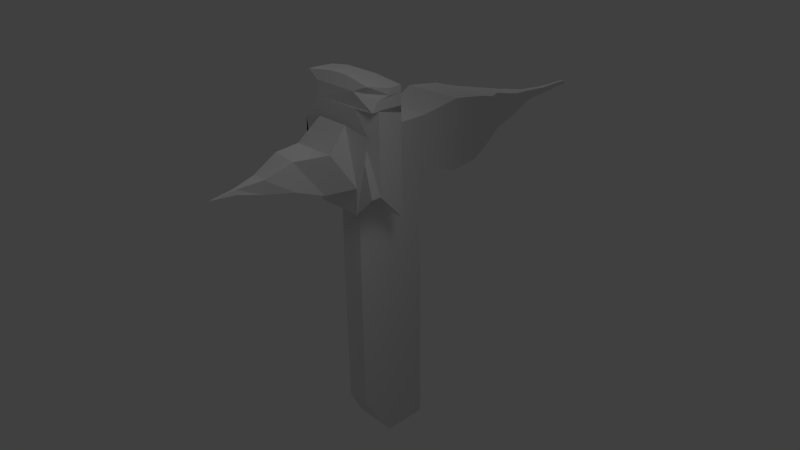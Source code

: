 # Source: t2.blend  (saved by Blender 2.61.0; exported with 4.5.12 LTS)
import bpy
from mathutils import Matrix  # noqa: F401  (used for matrix-valued properties, if any)

bpy.ops.wm.read_factory_settings(use_empty=True)
scene = bpy.context.scene
scene.name = 'Scene'

# ---- collections
col_collection_1 = bpy.data.collections.new('Collection 1'); scene.collection.children.link(col_collection_1)

# ---- world
world_world = bpy.data.worlds.new('World'); scene.world = world_world
world_world.color = (0.05088, 0.05088, 0.05088)
world_world.use_sun_shadow = False
world_world.sun_shadow_jitter_overblur = 0.0
world_world.cycles.sampling_method = 'MANUAL'
world_world.cycles.sample_map_resolution = 256

# ---- cameras
cam_camera = bpy.data.cameras.new('Camera')
cam_camera.clip_end = 100.0
cam_camera.lens = 35.0
cam_camera.sensor_width = 32.0
cam_camera.sensor_height = 18.0
cam_camera.ortho_scale = 7.314
cam_camera.dof.focus_distance = 0.0
cam_camera.dof.aperture_fstop = 128.0

# ---- lights
light_spot = bpy.data.lights.new('Spot', 'SPOT')
light_spot.transmission_factor = 0.0
light_spot.energy = 100.0
light_spot.shadow_buffer_clip_start = 0.5
light_spot.shadow_soft_size = 1.0
light_spot.shadow_maximum_resolution = 0.006
light_spot.use_absolute_resolution = True
light_spot.cycles.use_multiple_importance_sampling = False
light_area = bpy.data.lights.new('Area', 'AREA')
light_area.transmission_factor = 0.0
light_area.energy = 78.54
light_area.shadow_buffer_clip_start = 0.5
light_area.shadow_soft_size = 1.0
light_area.shadow_maximum_resolution = 0.006
light_area.use_absolute_resolution = True
light_area.size = 1.0
light_area.size_y = 1.0
light_area.cycles.use_multiple_importance_sampling = False

# ---- meshes
me_cube_001 = bpy.data.meshes.new('Cube.001')
me_cube_001.from_pydata([(1.0, 1.0, -1.0), (1.0, -1.0, -1.0), (-1.0, -1.0, -1.0), (-1.0, 1.0, -1.0), (1.0, 1.0, 1.0), (1.0, -1.0, 1.0), (-1.005, -1.001, 1.0), (-1.0, 1.0, 1.0), (1.0, 1.0, 3.474), (-1.0, 1.0, 3.474), (-1.0, -1.0, 3.474), (1.0, -1.0, 3.474), (-1.0, 1.0, 2.771), (1.0, 1.0, 2.771), (-1.0, -1.0, 2.771), (1.0, -1.0, 2.771), (-1.0, -1.0, 2.771), (1.0, -1.0, 2.771), (-1.0, 1.0, 2.771), (1.0, 1.0, 2.771), (1.0, -1.0, 3.474), (-1.0, -1.0, 3.474), (1.0, 1.0, 3.474), (-1.0, 1.0, 3.474), (1.0, 1.0, 3.474), (-1.0, 1.0, 3.474), (-1.0, -1.0, 3.474), (1.0, -1.0, 3.474), (-1.0, 1.0, 2.771), (1.0, 1.0, 2.771), (-1.0, -1.0, 2.771), (1.0, -1.0, 2.771), (1.0, -1.0, 2.771), (-1.0, -1.0, 2.771), (-1.0, 1.0, 2.771), (1.0, 1.0, 2.771), (1.0, -1.0, 3.474), (-1.0, -1.0, 3.474), (1.0, 1.0, 3.474), (-1.0, 1.0, 3.474), (1.0, 1.0, 3.474), (-1.0, 1.0, 3.474), (1.0, -1.0, 3.474), (-1.0, -1.0, 3.474), (-1.0, 1.0, 2.771), (1.0, 1.0, 2.771), (-1.0, -1.0, 2.771), (1.0, -1.0, 2.771), (-1.0, -1.0, 2.771), (1.0, -1.0, 2.771), (-1.0, 1.0, 2.771), (1.0, 1.0, 2.771), (1.0, -1.0, 3.474), (-1.0, -1.0, 3.474), (1.0, 1.0, 3.474), (-1.0, 1.0, 3.474), (1.0, 1.0, 3.474), (-1.0, 1.0, 3.474), (1.0, -1.0, 3.474), (-1.0, -1.0, 3.474), (-1.0, 1.0, 2.771), (1.0, 1.0, 2.771), (-1.0, -1.0, 2.771), (1.0, -1.0, 2.771), (-1.37, -1.0, 2.642), (1.37, -1.0, 2.642), (1.37, -1.0, 3.604), (-1.37, -1.0, 3.604), (1.37, -0.9999, 3.604), (-1.37, -1.0, 3.604), (-1.37, -1.0, 2.642), (1.37, -0.9999, 2.642), (-1.772, -1.0, 3.745), (1.772, -0.9999, 3.745), (-1.772, -1.0, 2.5), (1.772, -0.9999, 2.5), (2.014, -0.9999, 2.415), (-2.014, -1.0, 2.415), (2.014, -0.9999, 3.83), (-2.014, -1.0, 3.83), (-2.014, -1.579, 3.83), (-2.014, -0.9957, 2.415), (2.014, -0.9955, 2.415), (2.014, -0.9955, 3.83), (-2.014, -0.9957, 3.83), (-2.014, -0.9957, 3.83), (2.014, -0.9955, 3.83), (2.014, -0.9955, 2.415), (-2.014, -0.9957, 2.415), (-2.014, -0.9957, 3.743), (2.014, -0.9955, 3.743), (-2.014, -1.579, 3.743), (2.014, -1.578, 3.986), (-2.014, -1.579, 3.986), (2.014, -0.9955, 3.986), (-2.014, -0.9957, 3.986), (2.014, -0.9955, 4.073), (-2.014, -0.9957, 4.073), (-2.014, -1.579, 4.073), (2.014, -1.578, 4.073), (0.8239, -1.168, 4.14), (-0.8239, -1.168, 4.14), (0.3535, -2.151, 4.163), (-0.5245, -2.151, 4.163), (-1.821, -2.06, 4.111), (1.65, -2.06, 4.111), (0.9873, -2.506, 4.029), (1.65, -2.37, 4.111), (-1.821, -2.37, 4.111), (-1.158, -2.507, 4.029), (1.928, -2.06, 3.952), (1.928, -2.06, 3.822), (-1.158, -2.507, 3.822), (-1.158, -2.507, 3.832), (1.928, -2.06, 3.832), (-2.099, -2.06, 2.768), (-2.099, -2.06, 3.522), (1.928, -2.06, 2.768), (-1.455, -1.928, 3.402), (-1.455, -1.928, 2.889), (-1.455, -1.928, 2.889), (-1.455, -1.928, 3.402), (-0.6183, -1.928, 2.38), (0.4473, -1.928, 2.38), (0.4695, -1.967, 1.436), (-0.6336, -1.951, 1.436), (-0.6183, -1.928, -0.5102), (0.4473, -1.928, -0.5102), (-0.5245, -2.279, 4.163), (0.3535, -2.279, 4.163), (1.928, -2.37, 3.822), (0.9873, -2.506, 3.832), (-0.08515, -8.479, 3.145), (-0.08515, -8.479, 3.145), (-0.08515, -8.479, 3.145), (-0.08515, -8.479, 3.145), (-0.01541, -7.35, 3.181), (-0.155, -7.35, 3.181), (-0.1856, -7.35, 3.121), (0.0152, -7.35, 3.121), (-0.2958, -6.272, 3.028), (0.1252, -6.272, 3.028), (0.2516, -6.273, 3.22), (-0.4187, -6.272, 3.219), (0.4959, -5.109, 3.352), (-0.511, -5.135, 3.393), (-0.7899, -5.135, 2.996), (0.6192, -5.135, 2.996), (-0.6366, -3.685, 2.801), (0.4658, -3.685, 2.801), (0.9518, -3.705, 3.354), (-1.065, -3.685, 3.339), (0.6821, -2.698, 3.618), (-0.8531, -2.698, 3.618), (-1.431, -2.698, 2.876), (1.26, -2.698, 2.876), (-1.158, -2.507, 2.485), (0.9873, -2.506, 2.485), (1.794, -2.506, 3.522), (-1.965, -2.507, 3.522), (-2.099, -2.507, 2.768), (1.928, -2.506, 2.768), (-1.0, 1.0, 2.771), (1.0, 0.9998, 2.771), (1.0, 1.0, 3.474), (-1.0, 1.0, 3.474), (1.0, 1.0, 3.474), (1.0, 1.0, 2.771), (1.0, 1.0, 2.771), (1.0, 1.0, 3.474), (1.0, 1.0, 3.474), (1.0, 1.0, 2.771), (1.0, 1.0, 3.474), (1.0, 1.0, 2.771), (1.0, 1.0, 2.771), (1.0, 1.0, 3.474), (1.0, 1.0, 3.474), (1.0, 1.0, 2.771), (1.0, 1.268, 3.474), (-1.0, 1.268, 3.474), (-1.0, 1.268, 2.771), (1.0, 1.268, 2.771), (-1.37, 2.696, 2.642), (1.37, 2.696, 2.642), (1.401, 2.752, 3.609), (-1.318, 2.628, 3.606), (1.342, 4.27, 3.528), (-1.342, 4.27, 3.528), (-1.152, 4.27, 2.651), (1.152, 4.27, 2.651), (-0.8598, 5.399, 2.754), (0.8602, 5.399, 2.754), (1.05, 5.399, 3.425), (-1.049, 5.399, 3.425), (0.596, 6.261, 3.38), (-0.5953, 6.261, 3.38), (-0.7325, 6.261, 2.913), (0.7332, 6.261, 2.913), (-0.41, 7.695, 2.945), (0.411, 7.695, 2.945), (0.5058, 7.695, 3.267), (-0.5049, 7.695, 3.267), (0.1669, 8.937, 3.2), (-0.1655, 8.937, 3.2), (-0.2198, 8.937, 3.064), (0.2213, 8.937, 3.064), (-0.1053, 10.16, 3.076), (0.1071, 10.16, 3.076), (0.1327, 10.16, 3.16), (-0.131, 10.16, 3.16), (0.06723, 11.43, 3.152), (-0.06503, 11.43, 3.152), (-0.08127, 11.43, 3.099), (0.08347, 11.43, 3.099), (-0.06484, 11.89, 3.095), (0.06742, 11.89, 3.095), (0.07988, 11.89, 3.146), (-0.0773, 11.89, 3.146)], [], [(0, 1, 2, 3), (0, 4, 5, 1), (2, 6, 7, 3), (4, 0, 3, 7), (8, 9, 10, 11), (7, 12, 13, 4), (6, 14, 12, 7), (14, 10, 9, 12), (4, 13, 15, 5), (13, 8, 11, 15), (14, 15, 17, 16), (13, 12, 18, 19), (15, 11, 20, 17), (10, 14, 16, 21), (12, 9, 23, 18), (11, 10, 21, 20), (9, 8, 22, 23), (23, 22, 24, 25), (20, 21, 26, 27), (18, 23, 25, 28), (21, 16, 30, 26), (17, 20, 27, 31), (19, 18, 28, 29), (16, 17, 31, 30), (30, 31, 32, 33), (29, 28, 34, 35), (31, 27, 36, 32), (26, 30, 33, 37), (24, 29, 35, 38), (28, 25, 39, 34), (27, 26, 37, 36), (25, 24, 38, 39), (39, 38, 40, 41), (36, 37, 43, 42), (34, 39, 41, 44), (38, 35, 45, 40), (37, 33, 46, 43), (32, 36, 42, 47), (35, 34, 44, 45), (33, 32, 47, 46), (46, 47, 49, 48), (45, 44, 50, 51), (47, 42, 52, 49), (43, 46, 48, 53), (40, 45, 51, 54), (44, 41, 55, 50), (42, 43, 53, 52), (41, 40, 54, 55), (55, 54, 56, 57), (52, 53, 59, 58), (50, 55, 57, 60), (54, 51, 61, 56), (53, 48, 62, 59), (49, 52, 58, 63), (51, 50, 60, 61), (48, 49, 63, 62), (62, 63, 65, 64), (63, 58, 66, 65), (59, 62, 64, 67), (58, 59, 67, 66), (66, 67, 69, 68), (65, 66, 68, 71), (64, 65, 71, 70), (70, 71, 72, 73), (71, 68, 74, 72), (69, 70, 73, 75), (68, 69, 75, 74), (74, 75, 76, 77), (75, 73, 78, 76), (72, 74, 77, 79), (73, 72, 79, 78), (85, 86, 87, 88), (83, 84, 89, 90), (84, 80, 91, 89), (89, 91, 93, 95), (90, 89, 95, 94), (94, 95, 97, 96), (95, 93, 98, 97), (92, 94, 96, 99), (96, 97, 101, 100), (100, 101, 103, 102), (101, 97, 104, 103), (96, 100, 102, 105), (92, 99, 107, 106), (99, 96, 105, 107), (97, 98, 108, 104), (98, 93, 109, 108), (94, 92, 106, 110), (90, 94, 110, 111), (93, 91, 112, 109), (91, 80, 113, 112), (83, 90, 111, 114), (84, 81, 115, 116), (80, 84, 116, 113), (82, 83, 114, 117), (81, 82, 117, 115), (70, 69, 118, 119), (64, 70, 119, 120), (69, 67, 121, 118), (67, 64, 120, 121), (15, 14, 122, 123), (5, 15, 123, 124), (14, 6, 125, 122), (6, 2, 126, 125), (1, 5, 124, 127), (2, 1, 127, 126), (128, 129, 102, 103), (104, 108, 128, 103), (107, 105, 102, 129), (108, 107, 129, 128), (109, 106, 107, 108), (130, 111, 110, 106), (112, 130, 106, 109), (113, 131, 130, 112), (131, 114, 111, 130), (132, 133, 134, 135), (136, 137, 132, 135), (137, 138, 133, 132), (139, 136, 135, 134), (138, 139, 134, 133), (140, 141, 139, 138), (141, 142, 136, 139), (143, 140, 138, 137), (142, 143, 137, 136), (144, 145, 143, 142), (145, 146, 140, 143), (147, 144, 142, 141), (146, 147, 141, 140), (148, 149, 147, 146), (149, 150, 144, 147), (151, 148, 146, 145), (150, 151, 145, 144), (152, 153, 151, 150), (153, 154, 148, 151), (155, 152, 150, 149), (154, 155, 149, 148), (156, 157, 155, 154), (157, 158, 152, 155), (159, 156, 154, 153), (158, 159, 153, 152), (131, 113, 159, 158), (113, 160, 156, 159), (161, 131, 158, 157), (160, 161, 157, 156), (160, 113, 116, 115), (131, 161, 117, 114), (161, 160, 115, 117), (121, 120, 119, 118), (124, 123, 122, 125), (127, 124, 125, 126), (61, 60, 162, 163), (56, 61, 163, 164), (60, 57, 165, 162), (57, 56, 164, 165), (29, 24, 166, 167), (19, 29, 167, 168), (24, 22, 169, 166), (22, 8, 170, 169), (13, 19, 168, 171), (8, 13, 171, 170), (170, 171, 173, 172), (171, 168, 174, 173), (169, 170, 172, 175), (166, 169, 175, 176), (168, 167, 177, 174), (167, 166, 176, 177), (165, 164, 178, 179), (162, 165, 179, 180), (164, 163, 181, 178), (163, 162, 180, 181), (172, 173, 174, 175), (175, 174, 177, 176), (181, 180, 182, 183), (178, 181, 183, 184), (180, 179, 185, 182), (179, 178, 184, 185), (185, 184, 186, 187), (182, 185, 187, 188), (184, 183, 189, 186), (183, 182, 188, 189), (189, 188, 190, 191), (186, 189, 191, 192), (188, 187, 193, 190), (187, 186, 192, 193), (193, 192, 194, 195), (190, 193, 195, 196), (192, 191, 197, 194), (191, 190, 196, 197), (197, 196, 198, 199), (194, 197, 199, 200), (196, 195, 201, 198), (195, 194, 200, 201), (201, 200, 202, 203), (198, 201, 203, 204), (200, 199, 205, 202), (199, 198, 204, 205), (205, 204, 206, 207), (202, 205, 207, 208), (204, 203, 209, 206), (203, 202, 208, 209), (209, 208, 210, 211), (206, 209, 211, 212), (208, 207, 213, 210), (207, 206, 212, 213), (213, 212, 214, 215), (210, 213, 215, 216), (212, 211, 217, 214), (211, 210, 216, 217), (214, 217, 216, 215)])
me_cube_001.use_remesh_preserve_volume = False
me_cube_001.use_remesh_preserve_attributes = False
me_cube_001.use_mirror_vertex_groups = False
me_cube_001.update()

# ---- objects
ob_spot = bpy.data.objects.new('Spot', light_spot)
ob_area = bpy.data.objects.new('Area', light_area)
ob_cube = bpy.data.objects.new('Cube', me_cube_001)
ob_camera = bpy.data.objects.new('Camera', cam_camera)

# ---- transforms, parenting, visibility, modifiers, constraints
ob_spot.location = (3.865, -1.604, 6.037)
ob_spot.rotation_euler = (0.0, 0.7955, 0.0)
ob_spot.lineart.crease_threshold = 0.0
ob_area.location = (-7.232, 4.423, 6.816)
ob_area.rotation_euler = (0.0, -0.2126, 0.0)
ob_area.scale = (3.678, 3.678, 3.678)
ob_area.lineart.crease_threshold = 0.0
ob_cube.location = (-0.07164, 0.3117, -1.704)
ob_cube.scale = (0.3, 0.3, 1.0)
ob_cube.lineart.crease_threshold = 0.0
ob_camera.location = (7.481, -6.508, 5.344)
ob_camera.rotation_euler = (1.109, 0.01082, 0.8149)
ob_camera.lock_rotations_4d = False
ob_camera.empty_display_type = 'ARROWS'
ob_camera.color = (0.0, 0.0, 0.0, 0.0)
ob_camera.display_type = 'WIRE'
ob_camera.lineart.crease_threshold = 0.0

# ---- collection membership
col_collection_1.objects.link(ob_spot)
col_collection_1.objects.link(ob_area)
col_collection_1.objects.link(ob_cube)
col_collection_1.objects.link(ob_camera)

# ---- scene / render settings (as saved in the file)
scene.camera = ob_camera
scene.frame_start = 1; scene.frame_end = 250; scene.frame_set(0)
scene.render.engine = 'BLENDER_EEVEE_NEXT'
scene.render.image_settings.color_mode = 'RGB'
scene.render.image_settings.compression = 90
scene.render.resolution_percentage = 50
scene.render.dither_intensity = 0.0
scene.render.bake_margin = 2
scene.render.bake_bias = 0.0
scene.cycles.use_denoising = False
scene.cycles.samples = 10
scene.cycles.sampling_pattern = 'TABULATED_SOBOL'
scene.cycles.light_sampling_threshold = 0.0
scene.cycles.use_adaptive_sampling = False
scene.cycles.use_light_tree = False
scene.cycles.blur_glossy = 0.0
scene.cycles.volume_bounces = 1
scene.cycles.pixel_filter_type = 'GAUSSIAN'
scene.cycles.sample_clamp_indirect = 0.0
scene.view_settings.view_transform = 'Standard'
bpy.context.view_layer.update()
